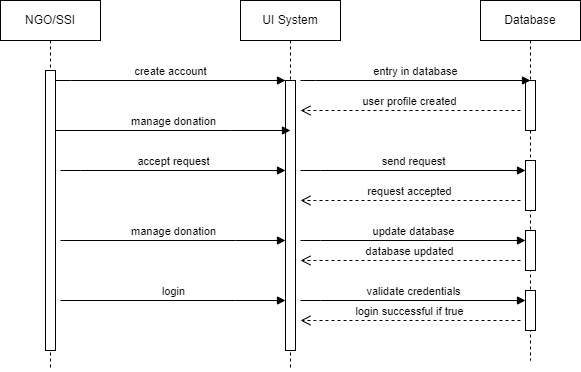

The diagram above was exported from draw.io. Its source (the exported page's mxGraphModel, read from the mxfile embedded in the PNG):
<mxGraphModel dx="1235" dy="636" grid="1" gridSize="10" guides="1" tooltips="1" connect="1" arrows="1" fold="1" page="1" pageScale="1" pageWidth="850" pageHeight="1100" math="0" shadow="0">
  <root>
    <mxCell id="0" />
    <mxCell id="1" parent="0" />
    <mxCell id="aM9ryv3xv72pqoxQDRHE-1" value="NGO/SSI" style="shape=umlLifeline;perimeter=lifelinePerimeter;whiteSpace=wrap;html=1;container=0;dropTarget=0;collapsible=0;recursiveResize=0;outlineConnect=0;portConstraint=eastwest;newEdgeStyle={&quot;edgeStyle&quot;:&quot;elbowEdgeStyle&quot;,&quot;elbow&quot;:&quot;vertical&quot;,&quot;curved&quot;:0,&quot;rounded&quot;:0};" parent="1" vertex="1">
      <mxGeometry x="110" y="40" width="100" height="370" as="geometry" />
    </mxCell>
    <mxCell id="aM9ryv3xv72pqoxQDRHE-2" value="" style="html=1;points=[];perimeter=orthogonalPerimeter;outlineConnect=0;targetShapes=umlLifeline;portConstraint=eastwest;newEdgeStyle={&quot;edgeStyle&quot;:&quot;elbowEdgeStyle&quot;,&quot;elbow&quot;:&quot;vertical&quot;,&quot;curved&quot;:0,&quot;rounded&quot;:0};" parent="aM9ryv3xv72pqoxQDRHE-1" vertex="1">
      <mxGeometry x="45" y="70" width="10" height="280" as="geometry" />
    </mxCell>
    <mxCell id="aM9ryv3xv72pqoxQDRHE-5" value="UI System" style="shape=umlLifeline;perimeter=lifelinePerimeter;whiteSpace=wrap;html=1;container=0;dropTarget=0;collapsible=0;recursiveResize=0;outlineConnect=0;portConstraint=eastwest;newEdgeStyle={&quot;edgeStyle&quot;:&quot;elbowEdgeStyle&quot;,&quot;elbow&quot;:&quot;vertical&quot;,&quot;curved&quot;:0,&quot;rounded&quot;:0};" parent="1" vertex="1">
      <mxGeometry x="350" y="40" width="100" height="370" as="geometry" />
    </mxCell>
    <mxCell id="aM9ryv3xv72pqoxQDRHE-6" value="" style="html=1;points=[];perimeter=orthogonalPerimeter;outlineConnect=0;targetShapes=umlLifeline;portConstraint=eastwest;newEdgeStyle={&quot;edgeStyle&quot;:&quot;elbowEdgeStyle&quot;,&quot;elbow&quot;:&quot;vertical&quot;,&quot;curved&quot;:0,&quot;rounded&quot;:0};" parent="aM9ryv3xv72pqoxQDRHE-5" vertex="1">
      <mxGeometry x="45" y="80" width="10" height="270" as="geometry" />
    </mxCell>
    <mxCell id="aM9ryv3xv72pqoxQDRHE-7" value="create account" style="html=1;verticalAlign=bottom;endArrow=block;edgeStyle=elbowEdgeStyle;elbow=vertical;curved=0;rounded=0;" parent="1" source="aM9ryv3xv72pqoxQDRHE-2" target="aM9ryv3xv72pqoxQDRHE-6" edge="1">
      <mxGeometry x="0.0026" relative="1" as="geometry">
        <mxPoint x="195" y="130" as="sourcePoint" />
        <Array as="points">
          <mxPoint x="180" y="120" />
        </Array>
        <mxPoint as="offset" />
      </mxGeometry>
    </mxCell>
    <mxCell id="i2E7dT8RQApSxb9fSQb1-1" value="Database" style="shape=umlLifeline;perimeter=lifelinePerimeter;whiteSpace=wrap;html=1;container=0;dropTarget=0;collapsible=0;recursiveResize=0;outlineConnect=0;portConstraint=eastwest;newEdgeStyle={&quot;edgeStyle&quot;:&quot;elbowEdgeStyle&quot;,&quot;elbow&quot;:&quot;vertical&quot;,&quot;curved&quot;:0,&quot;rounded&quot;:0};" vertex="1" parent="1">
      <mxGeometry x="590" y="40" width="100" height="360" as="geometry" />
    </mxCell>
    <mxCell id="i2E7dT8RQApSxb9fSQb1-4" value="" style="html=1;points=[];perimeter=orthogonalPerimeter;outlineConnect=0;targetShapes=umlLifeline;portConstraint=eastwest;newEdgeStyle={&quot;edgeStyle&quot;:&quot;elbowEdgeStyle&quot;,&quot;elbow&quot;:&quot;vertical&quot;,&quot;curved&quot;:0,&quot;rounded&quot;:0};" vertex="1" parent="i2E7dT8RQApSxb9fSQb1-1">
      <mxGeometry x="45" y="80" width="10" height="50" as="geometry" />
    </mxCell>
    <mxCell id="i2E7dT8RQApSxb9fSQb1-18" value="" style="html=1;points=[];perimeter=orthogonalPerimeter;outlineConnect=0;targetShapes=umlLifeline;portConstraint=eastwest;newEdgeStyle={&quot;edgeStyle&quot;:&quot;elbowEdgeStyle&quot;,&quot;elbow&quot;:&quot;vertical&quot;,&quot;curved&quot;:0,&quot;rounded&quot;:0};" vertex="1" parent="i2E7dT8RQApSxb9fSQb1-1">
      <mxGeometry x="45" y="160" width="10" height="50" as="geometry" />
    </mxCell>
    <mxCell id="i2E7dT8RQApSxb9fSQb1-22" value="" style="html=1;points=[];perimeter=orthogonalPerimeter;outlineConnect=0;targetShapes=umlLifeline;portConstraint=eastwest;newEdgeStyle={&quot;edgeStyle&quot;:&quot;elbowEdgeStyle&quot;,&quot;elbow&quot;:&quot;vertical&quot;,&quot;curved&quot;:0,&quot;rounded&quot;:0};" vertex="1" parent="i2E7dT8RQApSxb9fSQb1-1">
      <mxGeometry x="45" y="230" width="10" height="40" as="geometry" />
    </mxCell>
    <mxCell id="i2E7dT8RQApSxb9fSQb1-25" value="" style="html=1;points=[];perimeter=orthogonalPerimeter;outlineConnect=0;targetShapes=umlLifeline;portConstraint=eastwest;newEdgeStyle={&quot;edgeStyle&quot;:&quot;elbowEdgeStyle&quot;,&quot;elbow&quot;:&quot;vertical&quot;,&quot;curved&quot;:0,&quot;rounded&quot;:0};" vertex="1" parent="i2E7dT8RQApSxb9fSQb1-1">
      <mxGeometry x="45" y="290" width="10" height="40" as="geometry" />
    </mxCell>
    <mxCell id="i2E7dT8RQApSxb9fSQb1-11" value="entry in database" style="html=1;verticalAlign=bottom;endArrow=block;edgeStyle=elbowEdgeStyle;elbow=vertical;curved=0;rounded=0;" edge="1" parent="1">
      <mxGeometry x="0.0026" relative="1" as="geometry">
        <mxPoint x="410" y="120" as="sourcePoint" />
        <Array as="points">
          <mxPoint x="425" y="120" />
        </Array>
        <mxPoint x="640" y="120" as="targetPoint" />
        <mxPoint as="offset" />
      </mxGeometry>
    </mxCell>
    <mxCell id="i2E7dT8RQApSxb9fSQb1-12" value="user profile created" style="html=1;verticalAlign=bottom;endArrow=open;dashed=1;endSize=8;edgeStyle=elbowEdgeStyle;elbow=vertical;curved=0;rounded=0;" edge="1" parent="1">
      <mxGeometry relative="1" as="geometry">
        <mxPoint x="410" y="150" as="targetPoint" />
        <Array as="points">
          <mxPoint x="425" y="150" />
        </Array>
        <mxPoint x="630" y="150" as="sourcePoint" />
      </mxGeometry>
    </mxCell>
    <mxCell id="i2E7dT8RQApSxb9fSQb1-14" value="manage donation" style="html=1;verticalAlign=bottom;endArrow=block;edgeStyle=elbowEdgeStyle;elbow=vertical;curved=0;rounded=0;" edge="1" parent="1" source="aM9ryv3xv72pqoxQDRHE-2">
      <mxGeometry x="0.0026" relative="1" as="geometry">
        <mxPoint x="170" y="180" as="sourcePoint" />
        <Array as="points">
          <mxPoint x="340" y="170" />
          <mxPoint x="185" y="180" />
        </Array>
        <mxPoint x="400" y="170" as="targetPoint" />
        <mxPoint as="offset" />
      </mxGeometry>
    </mxCell>
    <mxCell id="i2E7dT8RQApSxb9fSQb1-16" value="accept request" style="html=1;verticalAlign=bottom;endArrow=block;edgeStyle=elbowEdgeStyle;elbow=vertical;curved=0;rounded=0;" edge="1" parent="1">
      <mxGeometry x="0.0026" relative="1" as="geometry">
        <mxPoint x="170" y="210" as="sourcePoint" />
        <Array as="points">
          <mxPoint x="190" y="210" />
        </Array>
        <mxPoint x="395" y="210" as="targetPoint" />
        <mxPoint as="offset" />
      </mxGeometry>
    </mxCell>
    <mxCell id="i2E7dT8RQApSxb9fSQb1-17" value="send request" style="html=1;verticalAlign=bottom;endArrow=block;edgeStyle=elbowEdgeStyle;elbow=vertical;curved=0;rounded=0;" edge="1" parent="1">
      <mxGeometry x="0.0026" relative="1" as="geometry">
        <mxPoint x="410" y="210" as="sourcePoint" />
        <Array as="points">
          <mxPoint x="430" y="210" />
        </Array>
        <mxPoint x="635" y="210" as="targetPoint" />
        <mxPoint as="offset" />
      </mxGeometry>
    </mxCell>
    <mxCell id="i2E7dT8RQApSxb9fSQb1-20" value="request accepted" style="html=1;verticalAlign=bottom;endArrow=open;dashed=1;endSize=8;edgeStyle=elbowEdgeStyle;elbow=vertical;curved=0;rounded=0;" edge="1" parent="1">
      <mxGeometry relative="1" as="geometry">
        <mxPoint x="410" y="240" as="targetPoint" />
        <Array as="points">
          <mxPoint x="425" y="240" />
        </Array>
        <mxPoint x="630" y="240" as="sourcePoint" />
      </mxGeometry>
    </mxCell>
    <mxCell id="i2E7dT8RQApSxb9fSQb1-21" value="manage donation" style="html=1;verticalAlign=bottom;endArrow=block;edgeStyle=elbowEdgeStyle;elbow=vertical;curved=0;rounded=0;" edge="1" parent="1">
      <mxGeometry x="0.0026" relative="1" as="geometry">
        <mxPoint x="170" y="280" as="sourcePoint" />
        <Array as="points">
          <mxPoint x="345" y="280" />
          <mxPoint x="190" y="290" />
        </Array>
        <mxPoint x="395" y="280" as="targetPoint" />
        <mxPoint as="offset" />
      </mxGeometry>
    </mxCell>
    <mxCell id="i2E7dT8RQApSxb9fSQb1-23" value="update database" style="html=1;verticalAlign=bottom;endArrow=block;edgeStyle=elbowEdgeStyle;elbow=vertical;curved=0;rounded=0;" edge="1" parent="1">
      <mxGeometry x="0.0026" relative="1" as="geometry">
        <mxPoint x="410" y="280" as="sourcePoint" />
        <Array as="points">
          <mxPoint x="430" y="280" />
        </Array>
        <mxPoint x="635" y="280" as="targetPoint" />
        <mxPoint as="offset" />
      </mxGeometry>
    </mxCell>
    <mxCell id="i2E7dT8RQApSxb9fSQb1-24" value="database updated" style="html=1;verticalAlign=bottom;endArrow=open;dashed=1;endSize=8;edgeStyle=elbowEdgeStyle;elbow=vertical;curved=0;rounded=0;" edge="1" parent="1">
      <mxGeometry relative="1" as="geometry">
        <mxPoint x="410" y="300" as="targetPoint" />
        <Array as="points">
          <mxPoint x="425" y="300" />
        </Array>
        <mxPoint x="630" y="300" as="sourcePoint" />
      </mxGeometry>
    </mxCell>
    <mxCell id="i2E7dT8RQApSxb9fSQb1-26" value="login" style="html=1;verticalAlign=bottom;endArrow=block;edgeStyle=elbowEdgeStyle;elbow=vertical;curved=0;rounded=0;" edge="1" parent="1">
      <mxGeometry x="0.0026" relative="1" as="geometry">
        <mxPoint x="170" y="340" as="sourcePoint" />
        <Array as="points">
          <mxPoint x="345" y="340" />
          <mxPoint x="190" y="350" />
        </Array>
        <mxPoint x="395" y="340" as="targetPoint" />
        <mxPoint as="offset" />
      </mxGeometry>
    </mxCell>
    <mxCell id="i2E7dT8RQApSxb9fSQb1-27" value="validate credentials" style="html=1;verticalAlign=bottom;endArrow=block;edgeStyle=elbowEdgeStyle;elbow=vertical;curved=0;rounded=0;" edge="1" parent="1">
      <mxGeometry x="0.0026" relative="1" as="geometry">
        <mxPoint x="410" y="340" as="sourcePoint" />
        <Array as="points">
          <mxPoint x="430" y="340" />
        </Array>
        <mxPoint x="635" y="340" as="targetPoint" />
        <mxPoint as="offset" />
      </mxGeometry>
    </mxCell>
    <mxCell id="i2E7dT8RQApSxb9fSQb1-28" value="login successful if true" style="html=1;verticalAlign=bottom;endArrow=open;dashed=1;endSize=8;edgeStyle=elbowEdgeStyle;elbow=vertical;curved=0;rounded=0;" edge="1" parent="1">
      <mxGeometry relative="1" as="geometry">
        <mxPoint x="410" y="360" as="targetPoint" />
        <Array as="points">
          <mxPoint x="425" y="360" />
        </Array>
        <mxPoint x="630" y="360" as="sourcePoint" />
      </mxGeometry>
    </mxCell>
  </root>
</mxGraphModel>